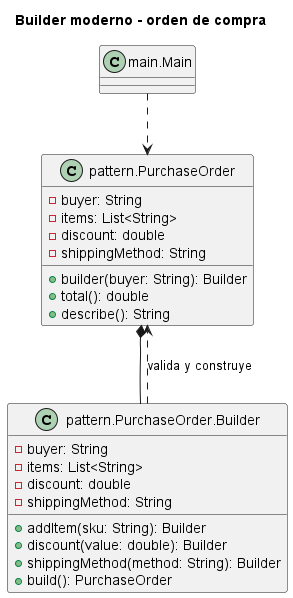

The diagram above was rendered by PlantUML. Its source (embedded in the PNG):
@startuml
title Builder moderno - orden de compra
class "main.Main" as Main
class "pattern.PurchaseOrder" as Order {
  -buyer: String
  -items: List<String>
  -discount: double
  -shippingMethod: String
  +builder(buyer: String): Builder
  +total(): double
  +describe(): String
}
class "pattern.PurchaseOrder.Builder" as Builder {
  -buyer: String
  -items: List<String>
  -discount: double
  -shippingMethod: String
  +addItem(sku: String): Builder
  +discount(value: double): Builder
  +shippingMethod(method: String): Builder
  +build(): PurchaseOrder
}
Main ..> Order
Order *-- Builder
Builder ..> Order : valida y construye
@enduml